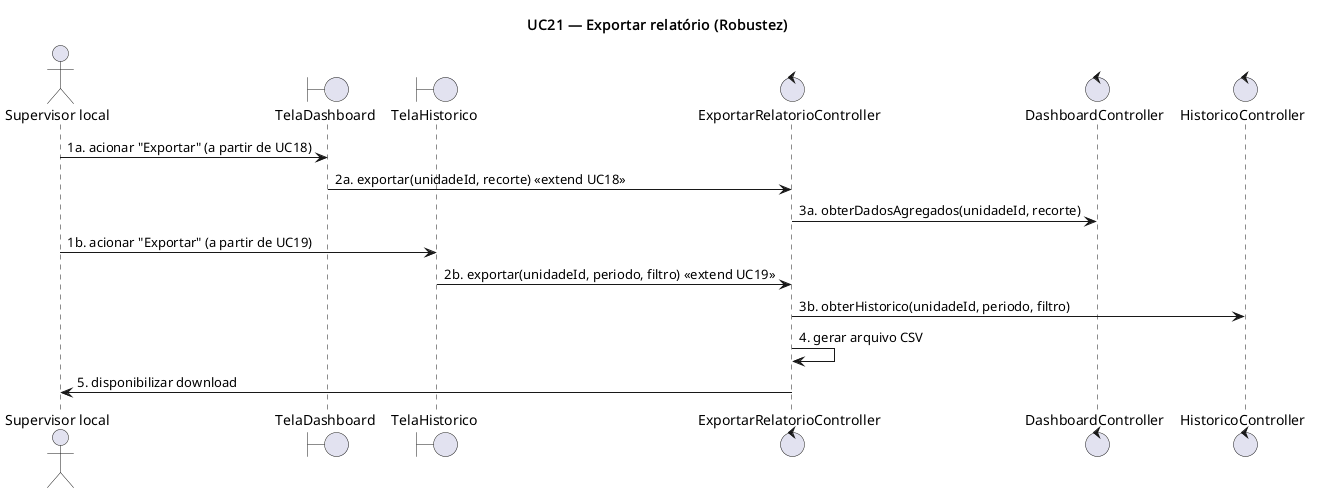

The diagram above was rendered by PlantUML. Its source (embedded in the PNG):
@startuml UC21-robustez
title UC21 — Exportar relatório (Robustez)

actor "Supervisor local" as SupervisorLocal
boundary TelaDashboard
boundary TelaHistorico
control ExportarRelatorioController
control DashboardController
control HistoricoController

SupervisorLocal -> TelaDashboard : 1a. acionar "Exportar" (a partir de UC18)
TelaDashboard -> ExportarRelatorioController : 2a. exportar(unidadeId, recorte) «extend UC18»
ExportarRelatorioController -> DashboardController : 3a. obterDadosAgregados(unidadeId, recorte)

SupervisorLocal -> TelaHistorico : 1b. acionar "Exportar" (a partir de UC19)
TelaHistorico -> ExportarRelatorioController : 2b. exportar(unidadeId, periodo, filtro) «extend UC19»
ExportarRelatorioController -> HistoricoController : 3b. obterHistorico(unidadeId, periodo, filtro)

ExportarRelatorioController -> ExportarRelatorioController : 4. gerar arquivo CSV
ExportarRelatorioController -> SupervisorLocal : 5. disponibilizar download

@enduml